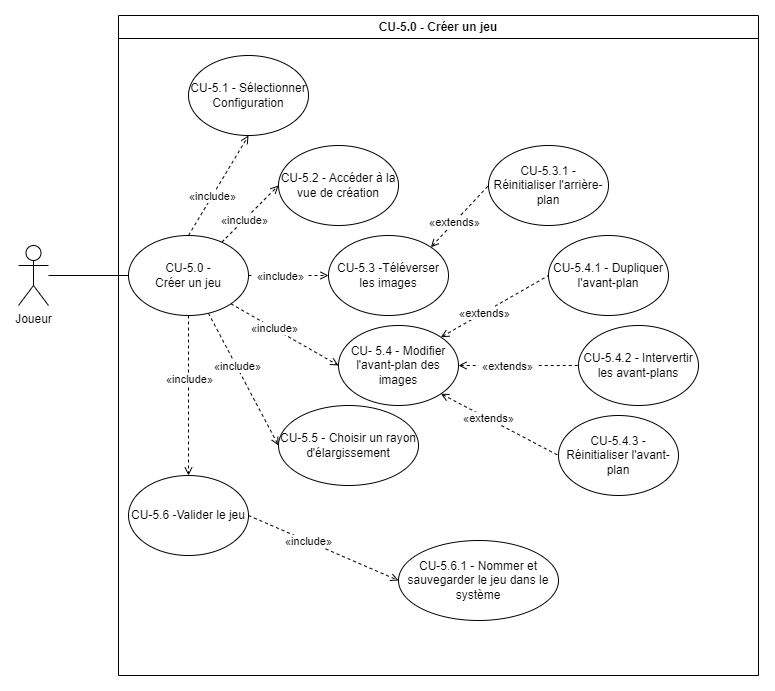

The diagram above was exported from draw.io. Its source (the exported page's mxGraphModel, read from the mxfile embedded in the PNG):
<mxGraphModel dx="1235" dy="624" grid="1" gridSize="10" guides="1" tooltips="1" connect="1" arrows="1" fold="1" page="1" pageScale="1" pageWidth="827" pageHeight="1169" math="0" shadow="0">
  <root>
    <mxCell id="0" />
    <mxCell id="1" parent="0" />
    <mxCell id="5Jv8Ar6YGguufMFAbNjC-1" value="CU-5.0 - Créer un jeu" style="swimlane;whiteSpace=wrap;html=1;" parent="1" vertex="1">
      <mxGeometry x="320" y="20" width="640" height="660" as="geometry" />
    </mxCell>
    <mxCell id="WGKt3B_qY8kGwGdS2iTG-3" value="CU-5.2 - Accéder à la vue de création" style="ellipse;whiteSpace=wrap;html=1;" parent="5Jv8Ar6YGguufMFAbNjC-1" vertex="1">
      <mxGeometry x="160" y="130" width="120" height="80" as="geometry" />
    </mxCell>
    <mxCell id="WGKt3B_qY8kGwGdS2iTG-4" value="CU-5.3 -Téléverser les images" style="ellipse;whiteSpace=wrap;html=1;" parent="5Jv8Ar6YGguufMFAbNjC-1" vertex="1">
      <mxGeometry x="210" y="220" width="120" height="80" as="geometry" />
    </mxCell>
    <mxCell id="WGKt3B_qY8kGwGdS2iTG-5" value="CU-5.5 - Choisir un rayon d'élargissement" style="ellipse;whiteSpace=wrap;html=1;" parent="5Jv8Ar6YGguufMFAbNjC-1" vertex="1">
      <mxGeometry x="160" y="390" width="140" height="80" as="geometry" />
    </mxCell>
    <mxCell id="WGKt3B_qY8kGwGdS2iTG-6" value="CU-5.6 -Valider le jeu" style="ellipse;whiteSpace=wrap;html=1;" parent="5Jv8Ar6YGguufMFAbNjC-1" vertex="1">
      <mxGeometry x="10" y="460" width="120" height="80" as="geometry" />
    </mxCell>
    <mxCell id="WGKt3B_qY8kGwGdS2iTG-7" value="CU-5.1 - Sélectionner Configuration" style="ellipse;whiteSpace=wrap;html=1;" parent="5Jv8Ar6YGguufMFAbNjC-1" vertex="1">
      <mxGeometry x="70" y="40" width="120" height="80" as="geometry" />
    </mxCell>
    <mxCell id="WGKt3B_qY8kGwGdS2iTG-16" value="" style="html=1;verticalAlign=bottom;labelBackgroundColor=none;endArrow=open;endFill=0;dashed=1;rounded=0;exitX=0.5;exitY=0;exitDx=0;exitDy=0;entryX=0.5;entryY=1;entryDx=0;entryDy=0;" parent="5Jv8Ar6YGguufMFAbNjC-1" source="WGKt3B_qY8kGwGdS2iTG-1" target="WGKt3B_qY8kGwGdS2iTG-7" edge="1">
      <mxGeometry width="160" relative="1" as="geometry">
        <mxPoint x="120" y="340" as="sourcePoint" />
        <mxPoint x="196" y="199" as="targetPoint" />
      </mxGeometry>
    </mxCell>
    <mxCell id="WGKt3B_qY8kGwGdS2iTG-17" value="&amp;nbsp;«include»&amp;nbsp;" style="edgeLabel;html=1;align=center;verticalAlign=middle;resizable=0;points=[];" parent="WGKt3B_qY8kGwGdS2iTG-16" connectable="0" vertex="1">
      <mxGeometry x="-0.2036" relative="1" as="geometry">
        <mxPoint as="offset" />
      </mxGeometry>
    </mxCell>
    <mxCell id="WGKt3B_qY8kGwGdS2iTG-8" value="" style="html=1;verticalAlign=bottom;labelBackgroundColor=none;endArrow=open;endFill=0;dashed=1;rounded=0;entryX=0;entryY=0.5;entryDx=0;entryDy=0;" parent="5Jv8Ar6YGguufMFAbNjC-1" source="WGKt3B_qY8kGwGdS2iTG-1" target="WGKt3B_qY8kGwGdS2iTG-3" edge="1">
      <mxGeometry width="160" relative="1" as="geometry">
        <mxPoint x="80" y="300" as="sourcePoint" />
        <mxPoint x="156" y="159" as="targetPoint" />
      </mxGeometry>
    </mxCell>
    <mxCell id="WGKt3B_qY8kGwGdS2iTG-9" value="&amp;nbsp;«include»&amp;nbsp;" style="edgeLabel;html=1;align=center;verticalAlign=middle;resizable=0;points=[];" parent="WGKt3B_qY8kGwGdS2iTG-8" connectable="0" vertex="1">
      <mxGeometry x="-0.2036" relative="1" as="geometry">
        <mxPoint as="offset" />
      </mxGeometry>
    </mxCell>
    <mxCell id="WGKt3B_qY8kGwGdS2iTG-14" value="" style="html=1;verticalAlign=bottom;labelBackgroundColor=none;endArrow=open;endFill=0;dashed=1;rounded=0;entryX=0;entryY=0.5;entryDx=0;entryDy=0;" parent="5Jv8Ar6YGguufMFAbNjC-1" source="WGKt3B_qY8kGwGdS2iTG-1" target="WGKt3B_qY8kGwGdS2iTG-5" edge="1">
      <mxGeometry width="160" relative="1" as="geometry">
        <mxPoint x="490" y="440" as="sourcePoint" />
        <mxPoint x="566" y="299" as="targetPoint" />
      </mxGeometry>
    </mxCell>
    <mxCell id="WGKt3B_qY8kGwGdS2iTG-15" value="&amp;nbsp;«include»&amp;nbsp;" style="edgeLabel;html=1;align=center;verticalAlign=middle;resizable=0;points=[];" parent="WGKt3B_qY8kGwGdS2iTG-14" connectable="0" vertex="1">
      <mxGeometry x="-0.2036" relative="1" as="geometry">
        <mxPoint as="offset" />
      </mxGeometry>
    </mxCell>
    <mxCell id="WGKt3B_qY8kGwGdS2iTG-10" value="" style="html=1;verticalAlign=bottom;labelBackgroundColor=none;endArrow=open;endFill=0;dashed=1;rounded=0;exitX=1;exitY=0.5;exitDx=0;exitDy=0;entryX=0;entryY=0.5;entryDx=0;entryDy=0;" parent="5Jv8Ar6YGguufMFAbNjC-1" source="WGKt3B_qY8kGwGdS2iTG-1" target="WGKt3B_qY8kGwGdS2iTG-4" edge="1">
      <mxGeometry width="160" relative="1" as="geometry">
        <mxPoint x="90" y="310" as="sourcePoint" />
        <mxPoint x="166" y="169" as="targetPoint" />
      </mxGeometry>
    </mxCell>
    <mxCell id="WGKt3B_qY8kGwGdS2iTG-11" value="&amp;nbsp;«include»&amp;nbsp;" style="edgeLabel;html=1;align=center;verticalAlign=middle;resizable=0;points=[];" parent="WGKt3B_qY8kGwGdS2iTG-10" connectable="0" vertex="1">
      <mxGeometry x="-0.2036" relative="1" as="geometry">
        <mxPoint as="offset" />
      </mxGeometry>
    </mxCell>
    <mxCell id="WGKt3B_qY8kGwGdS2iTG-18" value="CU-5.6.1 - Nommer et sauvegarder le jeu dans le système" style="ellipse;whiteSpace=wrap;html=1;" parent="5Jv8Ar6YGguufMFAbNjC-1" vertex="1">
      <mxGeometry x="280" y="525" width="160" height="80" as="geometry" />
    </mxCell>
    <mxCell id="WGKt3B_qY8kGwGdS2iTG-19" value="" style="html=1;verticalAlign=bottom;labelBackgroundColor=none;endArrow=open;endFill=0;dashed=1;rounded=0;exitX=1;exitY=0.5;exitDx=0;exitDy=0;entryX=0;entryY=0.5;entryDx=0;entryDy=0;" parent="5Jv8Ar6YGguufMFAbNjC-1" source="WGKt3B_qY8kGwGdS2iTG-6" target="WGKt3B_qY8kGwGdS2iTG-18" edge="1">
      <mxGeometry width="160" relative="1" as="geometry">
        <mxPoint x="110" y="220" as="sourcePoint" />
        <mxPoint x="159" y="401" as="targetPoint" />
      </mxGeometry>
    </mxCell>
    <mxCell id="WGKt3B_qY8kGwGdS2iTG-20" value="&amp;nbsp;«include»&amp;nbsp;" style="edgeLabel;html=1;align=center;verticalAlign=middle;resizable=0;points=[];" parent="WGKt3B_qY8kGwGdS2iTG-19" connectable="0" vertex="1">
      <mxGeometry x="-0.2036" relative="1" as="geometry">
        <mxPoint as="offset" />
      </mxGeometry>
    </mxCell>
    <mxCell id="WGKt3B_qY8kGwGdS2iTG-21" value="CU- 5.4 - Modifier l'avant-plan des images" style="ellipse;whiteSpace=wrap;html=1;" parent="5Jv8Ar6YGguufMFAbNjC-1" vertex="1">
      <mxGeometry x="220" y="310" width="120" height="80" as="geometry" />
    </mxCell>
    <mxCell id="WGKt3B_qY8kGwGdS2iTG-22" value="" style="html=1;verticalAlign=bottom;labelBackgroundColor=none;endArrow=open;endFill=0;dashed=1;rounded=0;exitX=1;exitY=1;exitDx=0;exitDy=0;entryX=0;entryY=0.5;entryDx=0;entryDy=0;" parent="5Jv8Ar6YGguufMFAbNjC-1" source="WGKt3B_qY8kGwGdS2iTG-1" target="WGKt3B_qY8kGwGdS2iTG-21" edge="1">
      <mxGeometry width="160" relative="1" as="geometry">
        <mxPoint x="152" y="208" as="sourcePoint" />
        <mxPoint x="200" y="460" as="targetPoint" />
      </mxGeometry>
    </mxCell>
    <mxCell id="WGKt3B_qY8kGwGdS2iTG-23" value="&amp;nbsp;«include»&amp;nbsp;" style="edgeLabel;html=1;align=center;verticalAlign=middle;resizable=0;points=[];" parent="WGKt3B_qY8kGwGdS2iTG-22" connectable="0" vertex="1">
      <mxGeometry x="-0.2036" relative="1" as="geometry">
        <mxPoint as="offset" />
      </mxGeometry>
    </mxCell>
    <mxCell id="WGKt3B_qY8kGwGdS2iTG-24" value="CU-5.3.1 - Réinitialiser l'arrière-plan" style="ellipse;whiteSpace=wrap;html=1;" parent="5Jv8Ar6YGguufMFAbNjC-1" vertex="1">
      <mxGeometry x="370" y="130" width="120" height="80" as="geometry" />
    </mxCell>
    <mxCell id="WGKt3B_qY8kGwGdS2iTG-25" value="" style="html=1;verticalAlign=bottom;labelBackgroundColor=none;endArrow=none;endFill=0;dashed=1;rounded=0;exitX=1;exitY=0;exitDx=0;exitDy=0;entryX=0;entryY=0.5;entryDx=0;entryDy=0;startArrow=open;startFill=0;" parent="5Jv8Ar6YGguufMFAbNjC-1" source="WGKt3B_qY8kGwGdS2iTG-4" target="WGKt3B_qY8kGwGdS2iTG-24" edge="1">
      <mxGeometry width="160" relative="1" as="geometry">
        <mxPoint x="440" y="340" as="sourcePoint" />
        <mxPoint x="538" y="482" as="targetPoint" />
      </mxGeometry>
    </mxCell>
    <mxCell id="WGKt3B_qY8kGwGdS2iTG-26" value="&amp;nbsp;«extends»&amp;nbsp;" style="edgeLabel;html=1;align=center;verticalAlign=middle;resizable=0;points=[];" parent="WGKt3B_qY8kGwGdS2iTG-25" connectable="0" vertex="1">
      <mxGeometry x="-0.2036" relative="1" as="geometry">
        <mxPoint as="offset" />
      </mxGeometry>
    </mxCell>
    <mxCell id="WGKt3B_qY8kGwGdS2iTG-27" value="CU-5.4.3 - Réinitialiser l'avant-plan" style="ellipse;whiteSpace=wrap;html=1;" parent="5Jv8Ar6YGguufMFAbNjC-1" vertex="1">
      <mxGeometry x="440" y="400" width="120" height="80" as="geometry" />
    </mxCell>
    <mxCell id="WGKt3B_qY8kGwGdS2iTG-28" value="CU-5.4.1 - Dupliquer l'avant-plan" style="ellipse;whiteSpace=wrap;html=1;" parent="5Jv8Ar6YGguufMFAbNjC-1" vertex="1">
      <mxGeometry x="430" y="220" width="120" height="80" as="geometry" />
    </mxCell>
    <mxCell id="WGKt3B_qY8kGwGdS2iTG-29" value="" style="html=1;verticalAlign=bottom;labelBackgroundColor=none;endArrow=none;endFill=0;dashed=1;rounded=0;exitX=1;exitY=1;exitDx=0;exitDy=0;entryX=0;entryY=0.5;entryDx=0;entryDy=0;startArrow=open;startFill=0;" parent="5Jv8Ar6YGguufMFAbNjC-1" source="WGKt3B_qY8kGwGdS2iTG-21" target="WGKt3B_qY8kGwGdS2iTG-27" edge="1">
      <mxGeometry width="160" relative="1" as="geometry">
        <mxPoint x="830" y="170" as="sourcePoint" />
        <mxPoint x="520" y="500" as="targetPoint" />
        <Array as="points" />
      </mxGeometry>
    </mxCell>
    <mxCell id="WGKt3B_qY8kGwGdS2iTG-30" value="&amp;nbsp;«extends»&amp;nbsp;" style="edgeLabel;html=1;align=center;verticalAlign=middle;resizable=0;points=[];" parent="WGKt3B_qY8kGwGdS2iTG-29" connectable="0" vertex="1">
      <mxGeometry x="-0.2036" relative="1" as="geometry">
        <mxPoint as="offset" />
      </mxGeometry>
    </mxCell>
    <mxCell id="WGKt3B_qY8kGwGdS2iTG-1" value="CU-5.0 -&lt;br style=&quot;border-color: var(--border-color);&quot;&gt;Créer un jeu" style="ellipse;whiteSpace=wrap;html=1;" parent="5Jv8Ar6YGguufMFAbNjC-1" vertex="1">
      <mxGeometry x="10" y="220" width="120" height="80" as="geometry" />
    </mxCell>
    <mxCell id="WGKt3B_qY8kGwGdS2iTG-33" value="" style="html=1;verticalAlign=bottom;labelBackgroundColor=none;endArrow=none;endFill=0;dashed=1;rounded=0;exitX=1;exitY=0;exitDx=0;exitDy=0;entryX=0;entryY=0.5;entryDx=0;entryDy=0;startArrow=open;startFill=0;" parent="5Jv8Ar6YGguufMFAbNjC-1" source="WGKt3B_qY8kGwGdS2iTG-21" target="WGKt3B_qY8kGwGdS2iTG-28" edge="1">
      <mxGeometry width="160" relative="1" as="geometry">
        <mxPoint x="810" y="280" as="sourcePoint" />
        <mxPoint x="820" y="330" as="targetPoint" />
        <Array as="points" />
      </mxGeometry>
    </mxCell>
    <mxCell id="WGKt3B_qY8kGwGdS2iTG-34" value="&amp;nbsp;«extends»&amp;nbsp;" style="edgeLabel;html=1;align=center;verticalAlign=middle;resizable=0;points=[];" parent="WGKt3B_qY8kGwGdS2iTG-33" connectable="0" vertex="1">
      <mxGeometry x="-0.2036" relative="1" as="geometry">
        <mxPoint as="offset" />
      </mxGeometry>
    </mxCell>
    <mxCell id="WGKt3B_qY8kGwGdS2iTG-35" value="CU-5.4.2 - Intervertir les avant-plans" style="ellipse;whiteSpace=wrap;html=1;" parent="5Jv8Ar6YGguufMFAbNjC-1" vertex="1">
      <mxGeometry x="460" y="310" width="120" height="80" as="geometry" />
    </mxCell>
    <mxCell id="WGKt3B_qY8kGwGdS2iTG-31" value="" style="html=1;verticalAlign=bottom;labelBackgroundColor=none;endArrow=none;endFill=0;dashed=1;rounded=0;exitX=1;exitY=0.5;exitDx=0;exitDy=0;entryX=0;entryY=0.5;entryDx=0;entryDy=0;startArrow=open;startFill=0;" parent="5Jv8Ar6YGguufMFAbNjC-1" source="WGKt3B_qY8kGwGdS2iTG-21" target="WGKt3B_qY8kGwGdS2iTG-35" edge="1">
      <mxGeometry width="160" relative="1" as="geometry">
        <mxPoint x="760" y="330" as="sourcePoint" />
        <mxPoint x="770" y="380" as="targetPoint" />
        <Array as="points" />
      </mxGeometry>
    </mxCell>
    <mxCell id="WGKt3B_qY8kGwGdS2iTG-32" value="&amp;nbsp;«extends»&amp;nbsp;" style="edgeLabel;html=1;align=center;verticalAlign=middle;resizable=0;points=[];" parent="WGKt3B_qY8kGwGdS2iTG-31" connectable="0" vertex="1">
      <mxGeometry x="-0.2036" relative="1" as="geometry">
        <mxPoint as="offset" />
      </mxGeometry>
    </mxCell>
    <mxCell id="Gug6WLGn5K4aByJBzpKb-1" value="" style="html=1;verticalAlign=bottom;labelBackgroundColor=none;endArrow=open;endFill=0;dashed=1;rounded=0;entryX=0.5;entryY=0;entryDx=0;entryDy=0;exitX=0.5;exitY=1;exitDx=0;exitDy=0;" edge="1" parent="5Jv8Ar6YGguufMFAbNjC-1" source="WGKt3B_qY8kGwGdS2iTG-1" target="WGKt3B_qY8kGwGdS2iTG-6">
      <mxGeometry width="160" relative="1" as="geometry">
        <mxPoint x="100" y="308" as="sourcePoint" />
        <mxPoint x="170" y="440" as="targetPoint" />
      </mxGeometry>
    </mxCell>
    <mxCell id="Gug6WLGn5K4aByJBzpKb-2" value="&amp;nbsp;«include»&amp;nbsp;" style="edgeLabel;html=1;align=center;verticalAlign=middle;resizable=0;points=[];" connectable="0" vertex="1" parent="Gug6WLGn5K4aByJBzpKb-1">
      <mxGeometry x="-0.2036" relative="1" as="geometry">
        <mxPoint as="offset" />
      </mxGeometry>
    </mxCell>
    <mxCell id="5Jv8Ar6YGguufMFAbNjC-2" value="Joueur" style="shape=umlActor;verticalLabelPosition=bottom;verticalAlign=top;html=1;outlineConnect=0;" parent="1" vertex="1">
      <mxGeometry x="220" y="250" width="30" height="60" as="geometry" />
    </mxCell>
    <mxCell id="WGKt3B_qY8kGwGdS2iTG-2" value="" style="endArrow=none;html=1;rounded=0;entryX=0;entryY=0.5;entryDx=0;entryDy=0;" parent="1" source="5Jv8Ar6YGguufMFAbNjC-2" target="WGKt3B_qY8kGwGdS2iTG-1" edge="1">
      <mxGeometry width="50" height="50" relative="1" as="geometry">
        <mxPoint x="570" y="300" as="sourcePoint" />
        <mxPoint x="620" y="250" as="targetPoint" />
      </mxGeometry>
    </mxCell>
  </root>
</mxGraphModel>